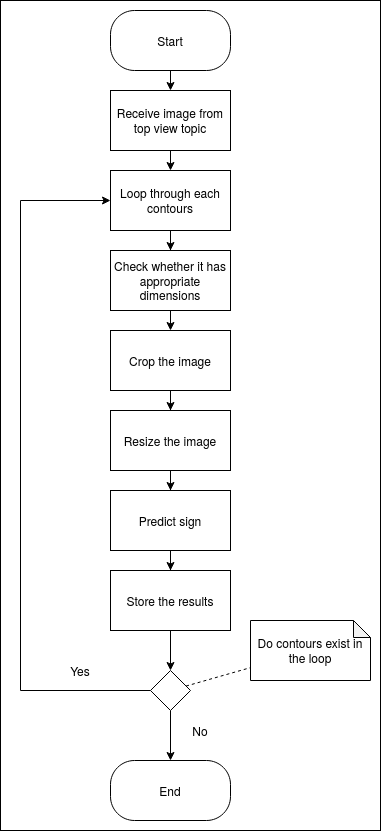

The diagram above was exported from draw.io. Its source (the exported page's mxGraphModel, read from the mxfile embedded in the PNG):
<mxGraphModel dx="782" dy="1851" grid="1" gridSize="10" guides="1" tooltips="1" connect="1" arrows="1" fold="1" page="1" pageScale="1" pageWidth="850" pageHeight="1100" math="0" shadow="0">
  <root>
    <mxCell id="0" />
    <mxCell id="1" parent="0" />
    <mxCell id="ExyA2WJwu6tgZErh044f-29" value="" style="rounded=0;whiteSpace=wrap;html=1;" vertex="1" parent="1">
      <mxGeometry x="170" y="-10" width="380" height="830" as="geometry" />
    </mxCell>
    <mxCell id="ExyA2WJwu6tgZErh044f-8" style="edgeStyle=orthogonalEdgeStyle;rounded=0;orthogonalLoop=1;jettySize=auto;html=1;exitX=0.5;exitY=1;exitDx=0;exitDy=0;entryX=0.5;entryY=0;entryDx=0;entryDy=0;" edge="1" parent="1" source="ExyA2WJwu6tgZErh044f-1" target="ExyA2WJwu6tgZErh044f-2">
      <mxGeometry relative="1" as="geometry" />
    </mxCell>
    <mxCell id="ExyA2WJwu6tgZErh044f-1" value="Receive image from top view topic" style="rounded=0;whiteSpace=wrap;html=1;" vertex="1" parent="1">
      <mxGeometry x="280" y="80" width="120" height="60" as="geometry" />
    </mxCell>
    <mxCell id="ExyA2WJwu6tgZErh044f-9" style="edgeStyle=orthogonalEdgeStyle;rounded=0;orthogonalLoop=1;jettySize=auto;html=1;exitX=0.5;exitY=1;exitDx=0;exitDy=0;" edge="1" parent="1" source="ExyA2WJwu6tgZErh044f-2" target="ExyA2WJwu6tgZErh044f-3">
      <mxGeometry relative="1" as="geometry" />
    </mxCell>
    <mxCell id="ExyA2WJwu6tgZErh044f-2" value="Loop through each contours" style="rounded=0;whiteSpace=wrap;html=1;" vertex="1" parent="1">
      <mxGeometry x="280" y="160" width="120" height="60" as="geometry" />
    </mxCell>
    <mxCell id="ExyA2WJwu6tgZErh044f-10" style="edgeStyle=orthogonalEdgeStyle;rounded=0;orthogonalLoop=1;jettySize=auto;html=1;exitX=0.5;exitY=1;exitDx=0;exitDy=0;entryX=0.5;entryY=0;entryDx=0;entryDy=0;" edge="1" parent="1" source="ExyA2WJwu6tgZErh044f-3" target="ExyA2WJwu6tgZErh044f-4">
      <mxGeometry relative="1" as="geometry" />
    </mxCell>
    <mxCell id="ExyA2WJwu6tgZErh044f-3" value="Check whether it has appropriate dimensions" style="rounded=0;whiteSpace=wrap;html=1;" vertex="1" parent="1">
      <mxGeometry x="280" y="240" width="120" height="60" as="geometry" />
    </mxCell>
    <mxCell id="ExyA2WJwu6tgZErh044f-22" style="edgeStyle=orthogonalEdgeStyle;rounded=0;orthogonalLoop=1;jettySize=auto;html=1;exitX=0.5;exitY=1;exitDx=0;exitDy=0;" edge="1" parent="1" source="ExyA2WJwu6tgZErh044f-4" target="ExyA2WJwu6tgZErh044f-5">
      <mxGeometry relative="1" as="geometry" />
    </mxCell>
    <mxCell id="ExyA2WJwu6tgZErh044f-4" value="Crop the image" style="rounded=0;whiteSpace=wrap;html=1;" vertex="1" parent="1">
      <mxGeometry x="280" y="320" width="120" height="60" as="geometry" />
    </mxCell>
    <mxCell id="ExyA2WJwu6tgZErh044f-23" style="edgeStyle=orthogonalEdgeStyle;rounded=0;orthogonalLoop=1;jettySize=auto;html=1;exitX=0.5;exitY=1;exitDx=0;exitDy=0;" edge="1" parent="1" source="ExyA2WJwu6tgZErh044f-5" target="ExyA2WJwu6tgZErh044f-6">
      <mxGeometry relative="1" as="geometry" />
    </mxCell>
    <mxCell id="ExyA2WJwu6tgZErh044f-5" value="Resize the image" style="rounded=0;whiteSpace=wrap;html=1;" vertex="1" parent="1">
      <mxGeometry x="280" y="400" width="120" height="60" as="geometry" />
    </mxCell>
    <mxCell id="ExyA2WJwu6tgZErh044f-24" style="edgeStyle=orthogonalEdgeStyle;rounded=0;orthogonalLoop=1;jettySize=auto;html=1;exitX=0.5;exitY=1;exitDx=0;exitDy=0;" edge="1" parent="1" source="ExyA2WJwu6tgZErh044f-6" target="ExyA2WJwu6tgZErh044f-7">
      <mxGeometry relative="1" as="geometry" />
    </mxCell>
    <mxCell id="ExyA2WJwu6tgZErh044f-6" value="Predict sign" style="rounded=0;whiteSpace=wrap;html=1;" vertex="1" parent="1">
      <mxGeometry x="280" y="480" width="120" height="60" as="geometry" />
    </mxCell>
    <mxCell id="ExyA2WJwu6tgZErh044f-25" style="edgeStyle=orthogonalEdgeStyle;rounded=0;orthogonalLoop=1;jettySize=auto;html=1;exitX=0.5;exitY=1;exitDx=0;exitDy=0;" edge="1" parent="1" source="ExyA2WJwu6tgZErh044f-7" target="ExyA2WJwu6tgZErh044f-14">
      <mxGeometry relative="1" as="geometry" />
    </mxCell>
    <mxCell id="ExyA2WJwu6tgZErh044f-7" value="Store the results" style="rounded=0;whiteSpace=wrap;html=1;" vertex="1" parent="1">
      <mxGeometry x="280" y="560" width="120" height="60" as="geometry" />
    </mxCell>
    <mxCell id="ExyA2WJwu6tgZErh044f-28" style="edgeStyle=orthogonalEdgeStyle;rounded=0;orthogonalLoop=1;jettySize=auto;html=1;exitX=0.5;exitY=1;exitDx=0;exitDy=0;entryX=0.5;entryY=0;entryDx=0;entryDy=0;" edge="1" parent="1" source="ExyA2WJwu6tgZErh044f-12" target="ExyA2WJwu6tgZErh044f-1">
      <mxGeometry relative="1" as="geometry" />
    </mxCell>
    <mxCell id="ExyA2WJwu6tgZErh044f-12" value="Start" style="rounded=1;whiteSpace=wrap;html=1;arcSize=40;" vertex="1" parent="1">
      <mxGeometry x="280" width="120" height="60" as="geometry" />
    </mxCell>
    <mxCell id="ExyA2WJwu6tgZErh044f-13" value="End" style="rounded=1;whiteSpace=wrap;html=1;arcSize=40;" vertex="1" parent="1">
      <mxGeometry x="280" y="750" width="120" height="60" as="geometry" />
    </mxCell>
    <mxCell id="ExyA2WJwu6tgZErh044f-19" style="edgeStyle=orthogonalEdgeStyle;rounded=0;orthogonalLoop=1;jettySize=auto;html=1;exitX=0.5;exitY=1;exitDx=0;exitDy=0;entryX=0.5;entryY=0;entryDx=0;entryDy=0;" edge="1" parent="1" source="ExyA2WJwu6tgZErh044f-14" target="ExyA2WJwu6tgZErh044f-13">
      <mxGeometry relative="1" as="geometry" />
    </mxCell>
    <mxCell id="ExyA2WJwu6tgZErh044f-26" style="edgeStyle=orthogonalEdgeStyle;rounded=0;orthogonalLoop=1;jettySize=auto;html=1;exitX=0;exitY=0.5;exitDx=0;exitDy=0;entryX=0;entryY=0.5;entryDx=0;entryDy=0;" edge="1" parent="1" source="ExyA2WJwu6tgZErh044f-14" target="ExyA2WJwu6tgZErh044f-2">
      <mxGeometry relative="1" as="geometry">
        <Array as="points">
          <mxPoint x="190" y="680" />
          <mxPoint x="190" y="190" />
        </Array>
      </mxGeometry>
    </mxCell>
    <mxCell id="ExyA2WJwu6tgZErh044f-14" value="" style="rhombus;whiteSpace=wrap;html=1;" vertex="1" parent="1">
      <mxGeometry x="320" y="660" width="40" height="40" as="geometry" />
    </mxCell>
    <mxCell id="ExyA2WJwu6tgZErh044f-17" value="Do contours exist in the loop" style="shape=note;whiteSpace=wrap;html=1;backgroundOutline=1;darkOpacity=0.05;size=17;" vertex="1" parent="1">
      <mxGeometry x="420" y="610" width="120" height="60" as="geometry" />
    </mxCell>
    <mxCell id="ExyA2WJwu6tgZErh044f-18" value="" style="endArrow=none;html=1;dashed=1;" edge="1" parent="1" source="ExyA2WJwu6tgZErh044f-14" target="ExyA2WJwu6tgZErh044f-17">
      <mxGeometry width="50" height="50" relative="1" as="geometry">
        <mxPoint x="380" y="680" as="sourcePoint" />
        <mxPoint x="430" y="630" as="targetPoint" />
      </mxGeometry>
    </mxCell>
    <mxCell id="ExyA2WJwu6tgZErh044f-20" value="No" style="text;html=1;strokeColor=none;fillColor=none;align=center;verticalAlign=middle;whiteSpace=wrap;rounded=0;" vertex="1" parent="1">
      <mxGeometry x="350" y="710" width="40" height="20" as="geometry" />
    </mxCell>
    <mxCell id="ExyA2WJwu6tgZErh044f-27" value="Yes" style="text;html=1;strokeColor=none;fillColor=none;align=center;verticalAlign=middle;whiteSpace=wrap;rounded=0;" vertex="1" parent="1">
      <mxGeometry x="230" y="650" width="40" height="20" as="geometry" />
    </mxCell>
  </root>
</mxGraphModel>